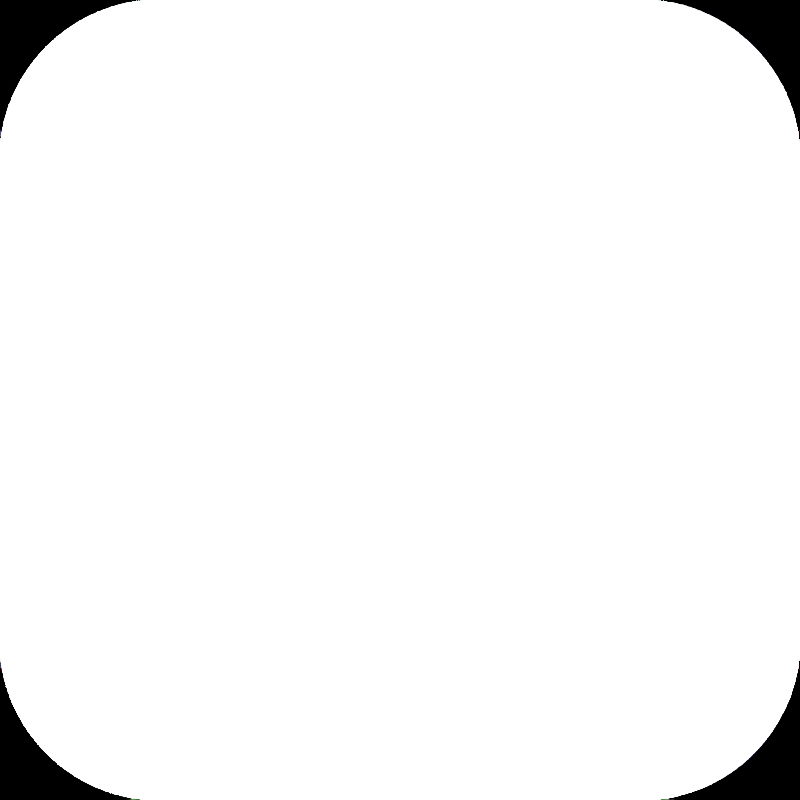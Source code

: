 # Source: roundrect.blend  (saved by Blender 2.80.41; exported with 4.5.12 LTS)
import bpy
from mathutils import Matrix  # noqa: F401  (used for matrix-valued properties, if any)

bpy.ops.wm.read_factory_settings(use_empty=True)
scene = bpy.context.scene
scene.name = 'Scene'

# ---- collections
col_collection = bpy.data.collections.new('Collection'); scene.collection.children.link(col_collection)

# ---- materials (node trees are filled in below, after node groups)
mat_material_002 = bpy.data.materials.new('Material.002')
mat_material_002.use_transparent_shadow = False
mat_material_002.roughness = 0.25

# ---- material node trees
mat_material_002.use_nodes = True; mat_material_002.node_tree.nodes.clear()
_N = mat_material_002.node_tree.nodes; _L = mat_material_002.node_tree.links
n0 = _N.new('ShaderNodeOutputMaterial'); n0.name = 'Material Output'; n0.location = (300, 300)
n1 = _N.new('ShaderNodeEmission'); n1.name = 'Emission'; n1.location = (4, 308)
n1.inputs[1].default_value = 100.0
_L.new(n1.outputs[0], n0.inputs[0])
n0.is_active_output = True

# ---- world
world_world = bpy.data.worlds.new('World'); scene.world = world_world
world_world.use_nodes = True; world_world.node_tree.nodes.clear()
_N = world_world.node_tree.nodes; _L = world_world.node_tree.links
n0 = _N.new('ShaderNodeOutputWorld'); n0.name = 'World Output'; n0.location = (300, 300)
n1 = _N.new('ShaderNodeBackground'); n1.name = 'Background'; n1.location = (10, 300)
n1.inputs[0].default_value = (0.0, 0.0, 0.0, 1.0)
n1.inputs[1].default_value = 0.0
_L.new(n1.outputs[0], n0.inputs[0])
n0.is_active_output = True
world_world.color = (0.05088, 0.05088, 0.05088)
world_world.use_sun_shadow = False
world_world.sun_shadow_jitter_overblur = 0.0

# ---- cameras
cam_camera = bpy.data.cameras.new('Camera')
cam_camera.type = 'ORTHO'
cam_camera.clip_end = 100.0
cam_camera.ortho_scale = 5.0
cam_camera.dof.focus_distance = 0.0
cam_camera.dof.aperture_fstop = 128.0

# ---- meshes
me_plane = bpy.data.meshes.new('Plane')
me_plane.from_pydata([(0.0, 0.0, 0.0), (1.5, 0.0, 0.0), (0.0, 1.5, 0.0), (1.5, 1.5, 0.0), (0.0, 2.5, 0.0), (1.5, 2.5, 0.0), (2.5, 0.0, 0.0), (2.5, 1.5, 0.0), (2.499, 1.549, 0.0), (2.495, 1.598, 0.0), (2.489, 1.647, 0.0), (2.481, 1.695, 0.0), (2.47, 1.743, 0.0), (2.457, 1.79, 0.0), (2.442, 1.837, 0.0), (2.424, 1.883, 0.0), (2.404, 1.928, 0.0), (2.382, 1.971, 0.0), (2.358, 2.014, 0.0), (2.331, 2.056, 0.0), (2.303, 2.096, 0.0), (2.273, 2.134, 0.0), (2.241, 2.172, 0.0), (2.207, 2.207, 0.0), (2.172, 2.241, 0.0), (2.134, 2.273, 0.0), (2.096, 2.303, 0.0), (2.056, 2.331, 0.0), (2.014, 2.358, 0.0), (1.971, 2.382, 0.0), (1.928, 2.404, 0.0), (1.883, 2.424, 0.0), (1.837, 2.442, 0.0), (1.79, 2.457, 0.0), (1.743, 2.47, 0.0), (1.695, 2.481, 0.0), (1.647, 2.489, 0.0), (1.598, 2.495, 0.0), (1.549, 2.499, 0.0)], [], [(0, 1, 3, 2), (2, 3, 5, 4), (3, 1, 6, 7), (8, 9, 10, 11, 12, 13, 14, 15, 16, 17, 18, 19, 20, 21, 22, 23, 24, 25, 26, 27, 28, 29, 30, 31, 32, 33, 34, 35, 36, 37, 38, 5, 3, 7)])
_uv = me_plane.uv_layers.new(name='UVMap')
_uv.uv.foreach_set('vector', [0.0, 0.0, 1.0, 0.0, 1.0, 1.0, 0.0, 1.0, 0.0, 1.0, 1.0, 1.0, 1.0, 1.0, 0.0, 1.0, 1.0, 1.0, 1.0, 0.0, 1.0, 0.0, 1.0, 1.0, 0.0, 0.0, 0.0, 0.0, 0.0, 0.0, 0.0, 0.0, 0.0, 0.0, 0.0, 0.0, 0.0, 0.0, 0.0, 0.0, 0.0, 0.0, 0.0, 0.0, 0.0, 0.0, 0.0, 0.0, 0.0, 0.0, 0.0, 0.0, 0.0, 0.0, 0.0, 0.0, 0.0, 0.0, 0.0, 0.0, 0.0, 0.0, 0.0, 0.0, 0.0, 0.0, 0.0, 0.0, 0.0, 0.0, 0.0, 0.0, 0.0, 0.0, 0.0, 0.0, 0.0, 0.0, 0.0, 0.0, 0.0, 0.0, 0.0, 0.0, 0.0, 0.0, 1.0, 1.0, 1.0, 1.0, 1.0, 1.0])
me_plane.materials.append(mat_material_002)
me_plane.use_remesh_preserve_volume = False
me_plane.use_remesh_preserve_attributes = False
me_plane.use_mirror_vertex_groups = False
me_plane.update()

# ---- objects
ob_camera = bpy.data.objects.new('Camera', cam_camera)
ob_plane = bpy.data.objects.new('Plane', me_plane)

# ---- transforms, parenting, visibility, modifiers, constraints
ob_camera.location = (0.0, 0.0, 5.0)
ob_camera.lock_rotations_4d = False
ob_camera.empty_display_type = 'ARROWS'
ob_camera.color = (0.0, 0.0, 0.0, 0.0)
ob_camera.display_type = 'WIRE'
ob_camera.lineart.crease_threshold = 0.0
ob_plane.location = (0.0, 0.0, 0.0)
ob_plane.lineart.crease_threshold = 0.0
_m = ob_plane.modifiers.new('Mirror', 'MIRROR')
_m.use_axis = (True, True, False)

# ---- collection membership
col_collection.objects.link(ob_camera)
col_collection.objects.link(ob_plane)

# ---- scene / render settings (as saved in the file)
scene.camera = ob_camera
scene.frame_start = 1; scene.frame_end = 250; scene.frame_set(1)
scene.render.engine = 'BLENDER_EEVEE_NEXT'
scene.render.resolution_x = 32
scene.render.resolution_y = 32
scene.render.film_transparent = True
scene.render.motion_blur_shutter = 1.0
scene.cycles.use_denoising = False
scene.cycles.samples = 128
scene.cycles.sampling_pattern = 'TABULATED_SOBOL'
scene.cycles.use_adaptive_sampling = False
scene.cycles.use_light_tree = False
scene.view_settings.view_transform = 'Filmic'
bpy.context.view_layer.update()
